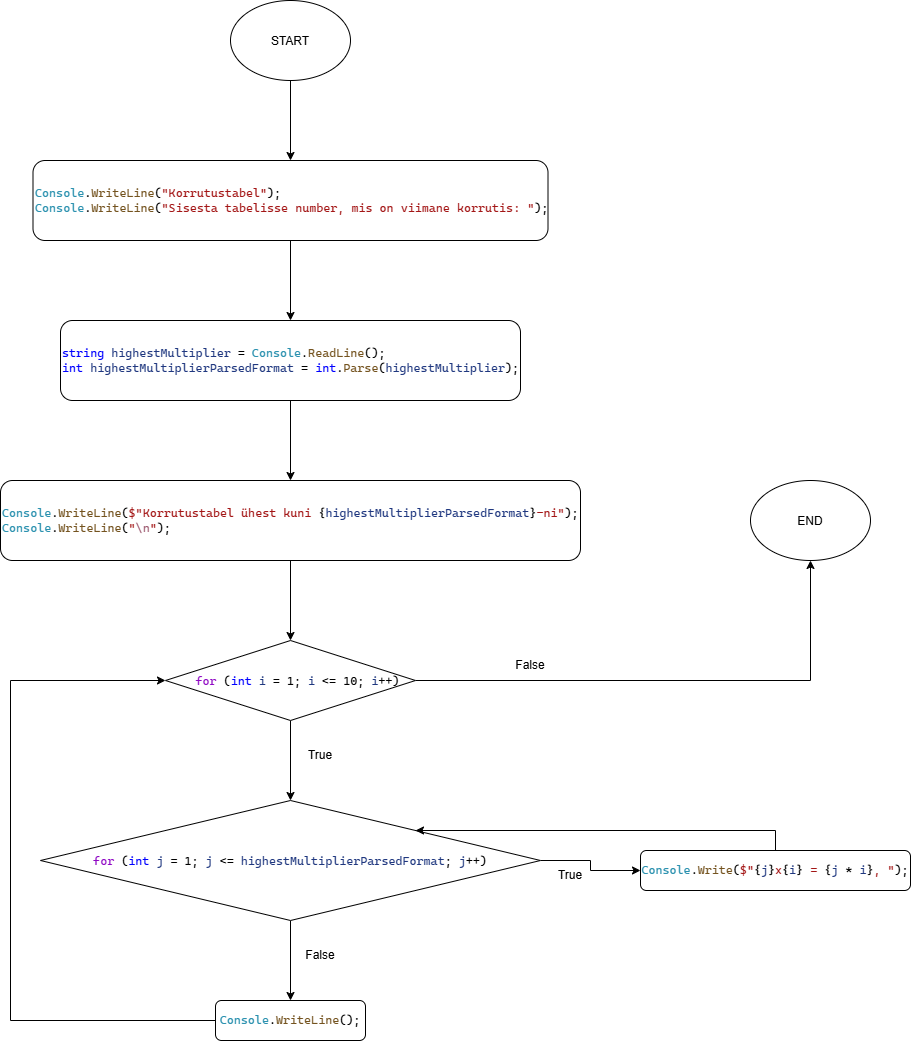

The diagram above was exported from draw.io. Its source (the exported page's mxGraphModel, read from the mxfile embedded in the PNG):
<mxGraphModel dx="895" dy="1336" grid="1" gridSize="10" guides="1" tooltips="1" connect="1" arrows="1" fold="1" page="1" pageScale="1" pageWidth="850" pageHeight="1100" math="0" shadow="0">
  <root>
    <mxCell id="0" />
    <mxCell id="1" parent="0" />
    <mxCell id="DZp8DABXRO4cH2o7Adko-3" edge="1" parent="1" source="DZp8DABXRO4cH2o7Adko-1" style="edgeStyle=orthogonalEdgeStyle;rounded=0;orthogonalLoop=1;jettySize=auto;html=1;defaultLabelBackgroundColor=page;labelPadding=0 4;" target="DZp8DABXRO4cH2o7Adko-2" value="">
      <mxGeometry relative="1" as="geometry" />
    </mxCell>
    <mxCell id="DZp8DABXRO4cH2o7Adko-1" parent="1" style="ellipse;whiteSpace=wrap;html=1;shapeInside=1;" value="START" vertex="1">
      <mxGeometry height="80" width="120" x="280" y="160" as="geometry" />
    </mxCell>
    <mxCell id="DZp8DABXRO4cH2o7Adko-5" edge="1" parent="1" source="DZp8DABXRO4cH2o7Adko-2" style="edgeStyle=orthogonalEdgeStyle;rounded=0;orthogonalLoop=1;jettySize=auto;html=1;defaultLabelBackgroundColor=page;labelPadding=0 4;" target="DZp8DABXRO4cH2o7Adko-4" value="">
      <mxGeometry relative="1" as="geometry" />
    </mxCell>
    <mxCell id="DZp8DABXRO4cH2o7Adko-2" parent="1" style="rounded=1;whiteSpace=wrap;html=1;roundedPerimeter=1;align=left;" value="&lt;pre style=&quot;font-family: &amp;quot;Cascadia Mono&amp;quot;; font-size: 9pt;&quot;&gt;&lt;span style=&quot;color: rgb(43, 145, 175);&quot;&gt;Console&lt;/span&gt;.&lt;span style=&quot;color: rgb(116, 83, 31);&quot;&gt;WriteLine&lt;/span&gt;(&lt;span style=&quot;color: rgb(163, 21, 21);&quot;&gt;&quot;Korrutustabel&quot;&lt;/span&gt;);&lt;br&gt;&lt;span style=&quot;color: rgb(43, 145, 175);&quot;&gt;Console&lt;/span&gt;.&lt;span style=&quot;color: rgb(116, 83, 31);&quot;&gt;WriteLine&lt;/span&gt;(&lt;span style=&quot;color: rgb(163, 21, 21);&quot;&gt;&quot;Sisesta tabelisse number, mis on viimane korrutis: &quot;&lt;/span&gt;);&lt;/pre&gt;" vertex="1">
      <mxGeometry height="80" width="515" x="82.5" y="320" as="geometry" />
    </mxCell>
    <mxCell id="DZp8DABXRO4cH2o7Adko-7" edge="1" parent="1" source="DZp8DABXRO4cH2o7Adko-4" style="edgeStyle=orthogonalEdgeStyle;rounded=0;orthogonalLoop=1;jettySize=auto;html=1;defaultLabelBackgroundColor=page;labelPadding=0 4;" target="DZp8DABXRO4cH2o7Adko-6" value="">
      <mxGeometry relative="1" as="geometry" />
    </mxCell>
    <mxCell id="DZp8DABXRO4cH2o7Adko-4" parent="1" style="rounded=1;whiteSpace=wrap;html=1;roundedPerimeter=1;align=left;" value="&lt;pre style=&quot;font-family: &amp;quot;Cascadia Mono&amp;quot;; font-size: 9pt;&quot;&gt;&lt;span style=&quot;color: rgb(0, 0, 255);&quot;&gt;string&lt;/span&gt; &lt;span style=&quot;color: rgb(31, 55, 127);&quot;&gt;highestMultiplier&lt;/span&gt; = &lt;span style=&quot;color: rgb(43, 145, 175);&quot;&gt;Console&lt;/span&gt;.&lt;span style=&quot;color: rgb(116, 83, 31);&quot;&gt;ReadLine&lt;/span&gt;();&lt;br&gt;&lt;span style=&quot;color: rgb(0, 0, 255);&quot;&gt;int&lt;/span&gt; &lt;span style=&quot;color: rgb(31, 55, 127);&quot;&gt;highestMultiplierParsedFormat&lt;/span&gt; = &lt;span style=&quot;color: rgb(0, 0, 255);&quot;&gt;int&lt;/span&gt;.&lt;span style=&quot;color: rgb(116, 83, 31);&quot;&gt;Parse&lt;/span&gt;(&lt;span style=&quot;color: rgb(31, 55, 127);&quot;&gt;highestMultiplier&lt;/span&gt;);&lt;/pre&gt;" vertex="1">
      <mxGeometry height="80" width="460" x="110" y="480" as="geometry" />
    </mxCell>
    <mxCell id="DZp8DABXRO4cH2o7Adko-9" edge="1" parent="1" source="DZp8DABXRO4cH2o7Adko-6" style="edgeStyle=orthogonalEdgeStyle;rounded=0;orthogonalLoop=1;jettySize=auto;html=1;defaultLabelBackgroundColor=page;labelPadding=0 4;" target="DZp8DABXRO4cH2o7Adko-8" value="">
      <mxGeometry relative="1" as="geometry" />
    </mxCell>
    <mxCell id="DZp8DABXRO4cH2o7Adko-6" parent="1" style="rounded=1;whiteSpace=wrap;html=1;roundedPerimeter=1;align=left;" value="&lt;pre style=&quot;font-family: &amp;quot;Cascadia Mono&amp;quot;; font-size: 9pt;&quot;&gt;&lt;span style=&quot;color: rgb(43, 145, 175);&quot;&gt;Console&lt;/span&gt;.&lt;span style=&quot;color: rgb(116, 83, 31);&quot;&gt;WriteLine&lt;/span&gt;(&lt;span style=&quot;color: rgb(163, 21, 21);&quot;&gt;$&quot;Korrutustabel ühest kuni &lt;/span&gt;{&lt;span style=&quot;color: rgb(31, 55, 127);&quot;&gt;highestMultiplierParsedFormat&lt;/span&gt;}&lt;span style=&quot;color: rgb(163, 21, 21);&quot;&gt;-ni&quot;&lt;/span&gt;);&lt;br&gt;&lt;span style=&quot;color: rgb(43, 145, 175);&quot;&gt;Console&lt;/span&gt;.&lt;span style=&quot;color: rgb(116, 83, 31);&quot;&gt;WriteLine&lt;/span&gt;(&lt;span style=&quot;color: rgb(163, 21, 21);&quot;&gt;&quot;&lt;/span&gt;&lt;span style=&quot;color: rgb(158, 91, 113);&quot;&gt;\n&lt;/span&gt;&lt;span style=&quot;color: rgb(163, 21, 21);&quot;&gt;&quot;&lt;/span&gt;);&lt;/pre&gt;" vertex="1">
      <mxGeometry height="80" width="580" x="50" y="640" as="geometry" />
    </mxCell>
    <mxCell id="DZp8DABXRO4cH2o7Adko-11" edge="1" parent="1" source="DZp8DABXRO4cH2o7Adko-8" style="edgeStyle=orthogonalEdgeStyle;rounded=0;orthogonalLoop=1;jettySize=auto;html=1;defaultLabelBackgroundColor=page;labelPadding=0 4;" target="DZp8DABXRO4cH2o7Adko-10" value="">
      <mxGeometry relative="1" as="geometry" />
    </mxCell>
    <mxCell id="DZp8DABXRO4cH2o7Adko-18" edge="1" parent="1" source="DZp8DABXRO4cH2o7Adko-8" style="edgeStyle=orthogonalEdgeStyle;rounded=0;orthogonalLoop=1;jettySize=auto;html=1;entryX=0.5;entryY=1;entryDx=0;entryDy=0;defaultLabelBackgroundColor=page;labelPadding=0 4;" target="DZp8DABXRO4cH2o7Adko-17">
      <mxGeometry relative="1" as="geometry" />
    </mxCell>
    <mxCell id="DZp8DABXRO4cH2o7Adko-8" parent="1" style="rhombus;whiteSpace=wrap;html=1;shapeInside=1;" value="&lt;pre style=&quot;font-family: &amp;quot;Cascadia Mono&amp;quot;; font-size: 9pt;&quot;&gt;&lt;span style=&quot;color: rgb(143, 8, 196);&quot;&gt;for&lt;/span&gt; (&lt;span style=&quot;color: rgb(0, 0, 255);&quot;&gt;int&lt;/span&gt; &lt;span style=&quot;color: rgb(31, 55, 127);&quot;&gt;i&lt;/span&gt; = 1; &lt;span style=&quot;color: rgb(31, 55, 127);&quot;&gt;i&lt;/span&gt; &amp;lt;= 10; &lt;span style=&quot;color: rgb(31, 55, 127);&quot;&gt;i&lt;/span&gt;++)&lt;/pre&gt;" vertex="1">
      <mxGeometry height="80" width="250" x="215" y="800" as="geometry" />
    </mxCell>
    <mxCell id="DZp8DABXRO4cH2o7Adko-14" edge="1" parent="1" source="DZp8DABXRO4cH2o7Adko-10" style="edgeStyle=orthogonalEdgeStyle;rounded=0;orthogonalLoop=1;jettySize=auto;html=1;defaultLabelBackgroundColor=page;labelPadding=0 4;" target="DZp8DABXRO4cH2o7Adko-13" value="">
      <mxGeometry relative="1" as="geometry" />
    </mxCell>
    <mxCell id="DZp8DABXRO4cH2o7Adko-23" edge="1" parent="1" source="DZp8DABXRO4cH2o7Adko-10" style="edgeStyle=orthogonalEdgeStyle;rounded=0;orthogonalLoop=1;jettySize=auto;html=1;defaultLabelBackgroundColor=page;labelPadding=0 4;" target="DZp8DABXRO4cH2o7Adko-22" value="">
      <mxGeometry relative="1" as="geometry" />
    </mxCell>
    <mxCell id="DZp8DABXRO4cH2o7Adko-10" parent="1" style="rhombus;whiteSpace=wrap;html=1;shapeInside=1;" value="&lt;pre style=&quot;font-family: &amp;quot;Cascadia Mono&amp;quot;; font-size: 9pt;&quot;&gt;&lt;span style=&quot;color: rgb(143, 8, 196);&quot;&gt;for&lt;/span&gt; (&lt;span style=&quot;color: rgb(0, 0, 255);&quot;&gt;int&lt;/span&gt; &lt;span style=&quot;color: rgb(31, 55, 127);&quot;&gt;j&lt;/span&gt; = 1; &lt;span style=&quot;color: rgb(31, 55, 127);&quot;&gt;j&lt;/span&gt; &amp;lt;= &lt;span style=&quot;color: rgb(31, 55, 127);&quot;&gt;highestMultiplierParsedFormat&lt;/span&gt;; &lt;span style=&quot;color: rgb(31, 55, 127);&quot;&gt;j&lt;/span&gt;++)&lt;/pre&gt;" vertex="1">
      <mxGeometry height="120" width="500" x="90" y="960" as="geometry" />
    </mxCell>
    <mxCell id="DZp8DABXRO4cH2o7Adko-12" parent="1" style="text;html=1;whiteSpace=wrap;strokeColor=none;fillColor=none;align=center;verticalAlign=middle;rounded=0;" value="True" vertex="1">
      <mxGeometry height="30" width="60" x="340" y="900" as="geometry" />
    </mxCell>
    <mxCell id="DZp8DABXRO4cH2o7Adko-21" edge="1" parent="1" source="DZp8DABXRO4cH2o7Adko-13" style="edgeStyle=orthogonalEdgeStyle;rounded=0;orthogonalLoop=1;jettySize=auto;html=1;entryX=0;entryY=0.5;entryDx=0;entryDy=0;defaultLabelBackgroundColor=page;labelPadding=0 4;exitX=0;exitY=0.5;exitDx=0;exitDy=0;" target="DZp8DABXRO4cH2o7Adko-8">
      <mxGeometry relative="1" x="-0.0286" as="geometry">
        <Array as="points">
          <mxPoint x="60" y="1180" />
          <mxPoint x="60" y="840" />
        </Array>
      </mxGeometry>
    </mxCell>
    <mxCell id="DZp8DABXRO4cH2o7Adko-13" parent="1" style="rounded=1;whiteSpace=wrap;html=1;roundedPerimeter=1;" value="&lt;pre style=&quot;font-family: &amp;quot;Cascadia Mono&amp;quot;; font-size: 9pt;&quot;&gt;&lt;span style=&quot;color: rgb(43, 145, 175);&quot;&gt;Console&lt;/span&gt;.&lt;span style=&quot;color: rgb(116, 83, 31);&quot;&gt;WriteLine&lt;/span&gt;();&lt;/pre&gt;" vertex="1">
      <mxGeometry height="40" width="150" x="265" y="1160" as="geometry" />
    </mxCell>
    <mxCell id="DZp8DABXRO4cH2o7Adko-16" parent="1" style="text;html=1;whiteSpace=wrap;strokeColor=none;fillColor=none;align=center;verticalAlign=middle;rounded=0;" value="False" vertex="1">
      <mxGeometry height="30" width="60" x="340" y="1100" as="geometry" />
    </mxCell>
    <mxCell id="DZp8DABXRO4cH2o7Adko-17" parent="1" style="ellipse;whiteSpace=wrap;html=1;shapeInside=1;" value="END" vertex="1">
      <mxGeometry height="80" width="120" x="800" y="640" as="geometry" />
    </mxCell>
    <mxCell id="DZp8DABXRO4cH2o7Adko-19" parent="1" style="text;html=1;whiteSpace=wrap;strokeColor=none;fillColor=none;align=center;verticalAlign=middle;rounded=0;" value="False" vertex="1">
      <mxGeometry height="30" width="60" x="550" y="810" as="geometry" />
    </mxCell>
    <mxCell id="DZp8DABXRO4cH2o7Adko-24" edge="1" parent="1" source="DZp8DABXRO4cH2o7Adko-22" style="edgeStyle=orthogonalEdgeStyle;rounded=0;orthogonalLoop=1;jettySize=auto;html=1;entryX=1;entryY=0;entryDx=0;entryDy=0;defaultLabelBackgroundColor=page;labelPadding=0 4;exitX=0.5;exitY=0;exitDx=0;exitDy=0;" target="DZp8DABXRO4cH2o7Adko-10">
      <mxGeometry relative="1" x="0.3487" as="geometry" />
    </mxCell>
    <mxCell id="DZp8DABXRO4cH2o7Adko-22" parent="1" style="rounded=1;whiteSpace=wrap;html=1;roundedPerimeter=1;" value="&lt;pre style=&quot;font-family: &amp;quot;Cascadia Mono&amp;quot;; font-size: 9pt;&quot;&gt;&lt;span style=&quot;color: rgb(43, 145, 175);&quot;&gt;Console&lt;/span&gt;.&lt;span style=&quot;color: rgb(116, 83, 31);&quot;&gt;Write&lt;/span&gt;(&lt;span style=&quot;color: rgb(163, 21, 21);&quot;&gt;$&quot;&lt;/span&gt;{&lt;span style=&quot;color: rgb(31, 55, 127);&quot;&gt;j&lt;/span&gt;}&lt;span style=&quot;color: rgb(163, 21, 21);&quot;&gt;x&lt;/span&gt;{&lt;span style=&quot;color: rgb(31, 55, 127);&quot;&gt;i&lt;/span&gt;}&lt;span style=&quot;color: rgb(163, 21, 21);&quot;&gt; = &lt;/span&gt;{&lt;span style=&quot;color: rgb(31, 55, 127);&quot;&gt;j&lt;/span&gt; * &lt;span style=&quot;color: rgb(31, 55, 127);&quot;&gt;i&lt;/span&gt;}&lt;span style=&quot;color: rgb(163, 21, 21);&quot;&gt;, &quot;&lt;/span&gt;);&lt;/pre&gt;" vertex="1">
      <mxGeometry height="40" width="270" x="690" y="1010" as="geometry" />
    </mxCell>
    <mxCell id="DZp8DABXRO4cH2o7Adko-25" parent="1" style="text;html=1;whiteSpace=wrap;strokeColor=none;fillColor=none;align=center;verticalAlign=middle;rounded=0;" value="True" vertex="1">
      <mxGeometry height="30" width="60" x="590" y="1020" as="geometry" />
    </mxCell>
  </root>
</mxGraphModel>